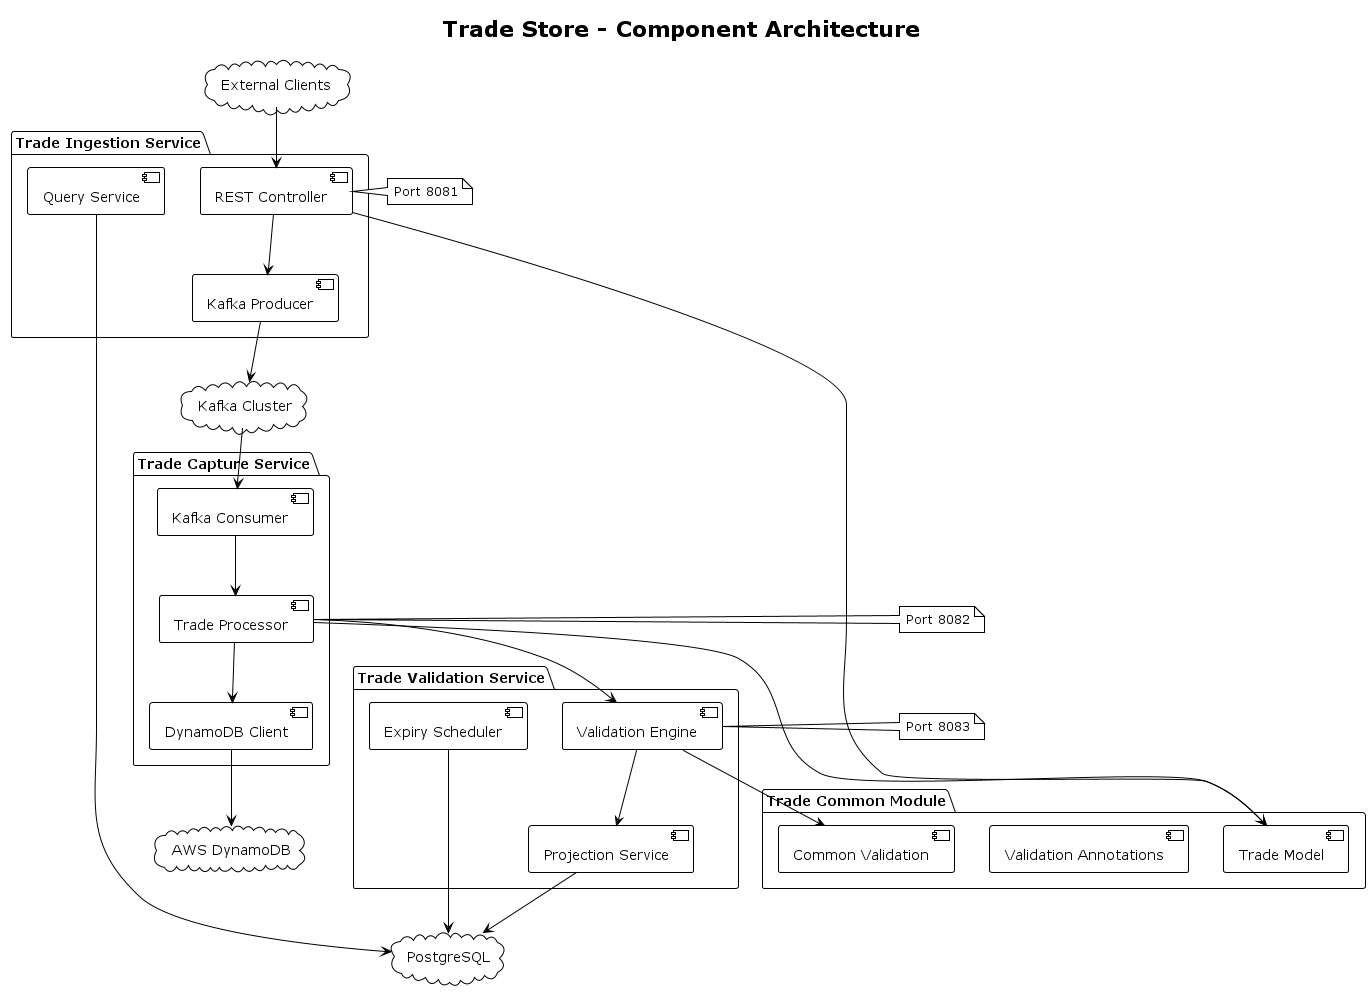

The diagram above was rendered by PlantUML. Its source (embedded in the PNG):
@startuml
!theme plain
title Trade Store - Component Architecture

' External Systems
cloud "External Clients" as clients
cloud "Kafka Cluster" as kafka
cloud "AWS DynamoDB" as dynamodb
cloud "PostgreSQL" as postgres

package "Trade Ingestion Service" {
    [REST Controller] as restController
    [Kafka Producer] as kafkaProducer
    [Query Service] as queryService
}

package "Trade Capture Service" {
    [Kafka Consumer] as kafkaConsumer
    [Trade Processor] as tradeProcessor
    [DynamoDB Client] as dynamoClient
}

package "Trade Validation Service" {
    [Validation Engine] as validationEngine
    [Projection Service] as projectionService
    [Expiry Scheduler] as expiryScheduler
}

package "Trade Common Module" {
    [Trade Model] as tradeModel
    [Validation Annotations] as validationAnnotations
    [Common Validation] as commonValidation
}

clients --> restController
restController --> kafkaProducer
kafkaProducer --> kafka

kafka --> kafkaConsumer
kafkaConsumer --> tradeProcessor
tradeProcessor --> dynamoClient
dynamoClient --> dynamodb

tradeProcessor --> validationEngine
validationEngine --> projectionService
projectionService --> postgres

queryService --> postgres
expiryScheduler --> postgres

validationEngine --> commonValidation
tradeProcessor --> tradeModel
restController --> tradeModel

note right of restController : Port 8081
note right of tradeProcessor : Port 8082
note right of validationEngine : Port 8083

@enduml